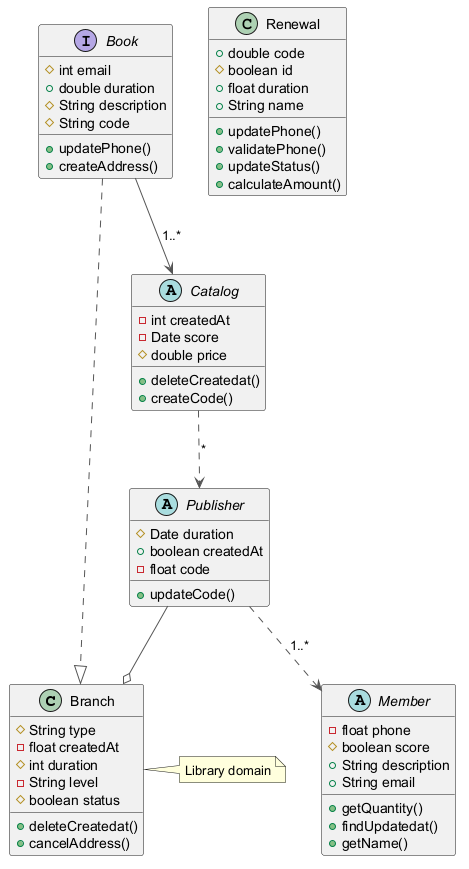

The diagram above was rendered by PlantUML. Its source (embedded in the PNG):
@startuml
skinparam ArrowColor #555555
class Branch {
  #String type
  -float createdAt
  #int duration
  -String level
  #boolean status
  +deleteCreatedat()
  +cancelAddress()
}
abstract class Member {
  -float phone
  #boolean score
  +String description
  +String email
  +getQuantity()
  +findUpdatedat()
  +getName()
}
abstract class Catalog {
  -int createdAt
  -Date score
  #double price
  +deleteCreatedat()
  +createCode()
}
class Renewal {
  +double code
  #boolean id
  +float duration
  +String name
  +updatePhone()
  +validatePhone()
  +updateStatus()
  +calculateAmount()
}
interface Book {
  #int email
  +double duration
  #String description
  #String code
  +updatePhone()
  +createAddress()
}
abstract class Publisher {
  #Date duration
  +boolean createdAt
  -float code
  +updateCode()
}
Book ..|> Branch
Publisher --o Branch
Publisher ..> Member : "1..*"
Book --> Catalog : "1..*"
Catalog ..> Publisher : "*"
note right of Branch : Library domain
@enduml